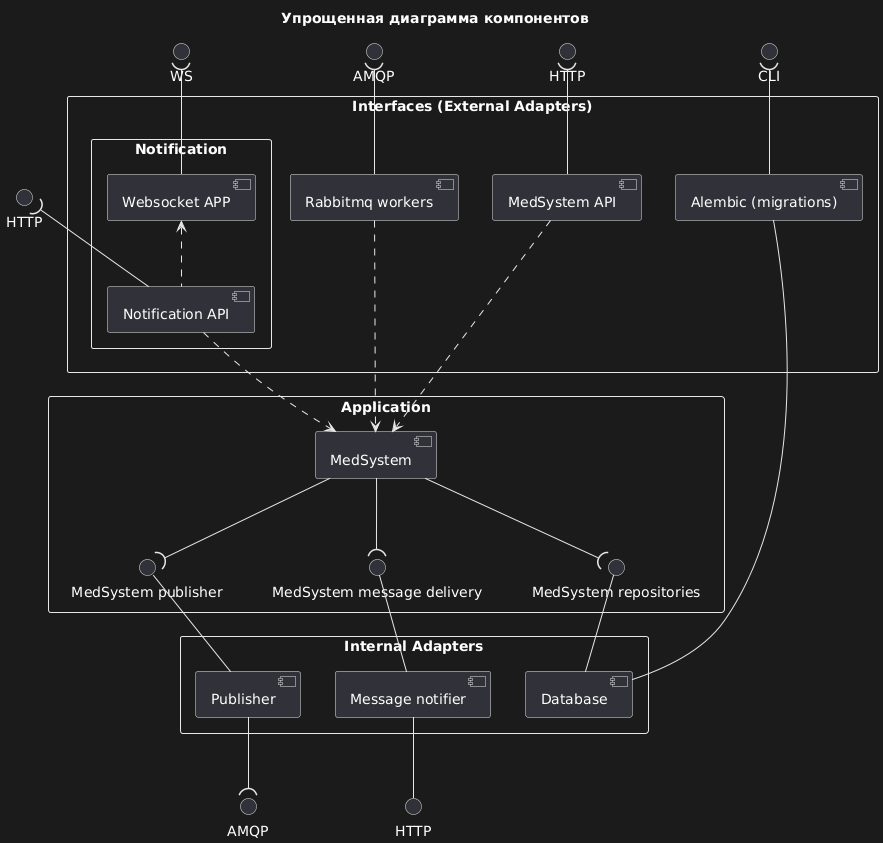

The diagram above was rendered by PlantUML. Its source (embedded in the PNG):
@startuml
title Упрощенная диаграмма компонентов

rectangle "Interfaces (External Adapters)" {
  rectangle "Notification" {
    [Websocket APP] as websocket_api
    [Notification API] as notification_api
  }
  [MedSystem API] as med_system_api
  [Rabbitmq workers] as rabbitmq_workers
  [Alembic (migrations)] as alembic
}

rectangle "Application" {
  [MedSystem] as med_system
  interface "MedSystem repositories" as med_system_repositories
  interface "MedSystem publisher" as med_system_publisher
  interface "MedSystem message delivery" as med_system_message_delivery
}

rectangle "Internal Adapters" {
  [Database] as database
  [Publisher] as publisher
  [Message notifier] as websocket_message_notifier
}

() "AMQP" as amqp
() "AMQP" as amqp_2
() "HTTP" as http
() "HTTP" as http_2
() "HTTP" as http_3
() "WS" as ws
() "CLI" as cli

rabbitmq_workers -u-( amqp
med_system_api -u-( http
websocket_api -u-( ws
notification_api -u-( http_2
notification_api ..> med_system
websocket_api <.. notification_api
med_system_api ..> med_system
rabbitmq_workers ..> med_system
alembic -u-( cli

med_system --( med_system_repositories
med_system --( med_system_publisher
med_system --( med_system_message_delivery

websocket_message_notifier -u- med_system_message_delivery
websocket_message_notifier -d- http_3

publisher -u- med_system_publisher
publisher -d-( amqp_2
database -u- med_system_repositories
database -u- alembic
@enduml